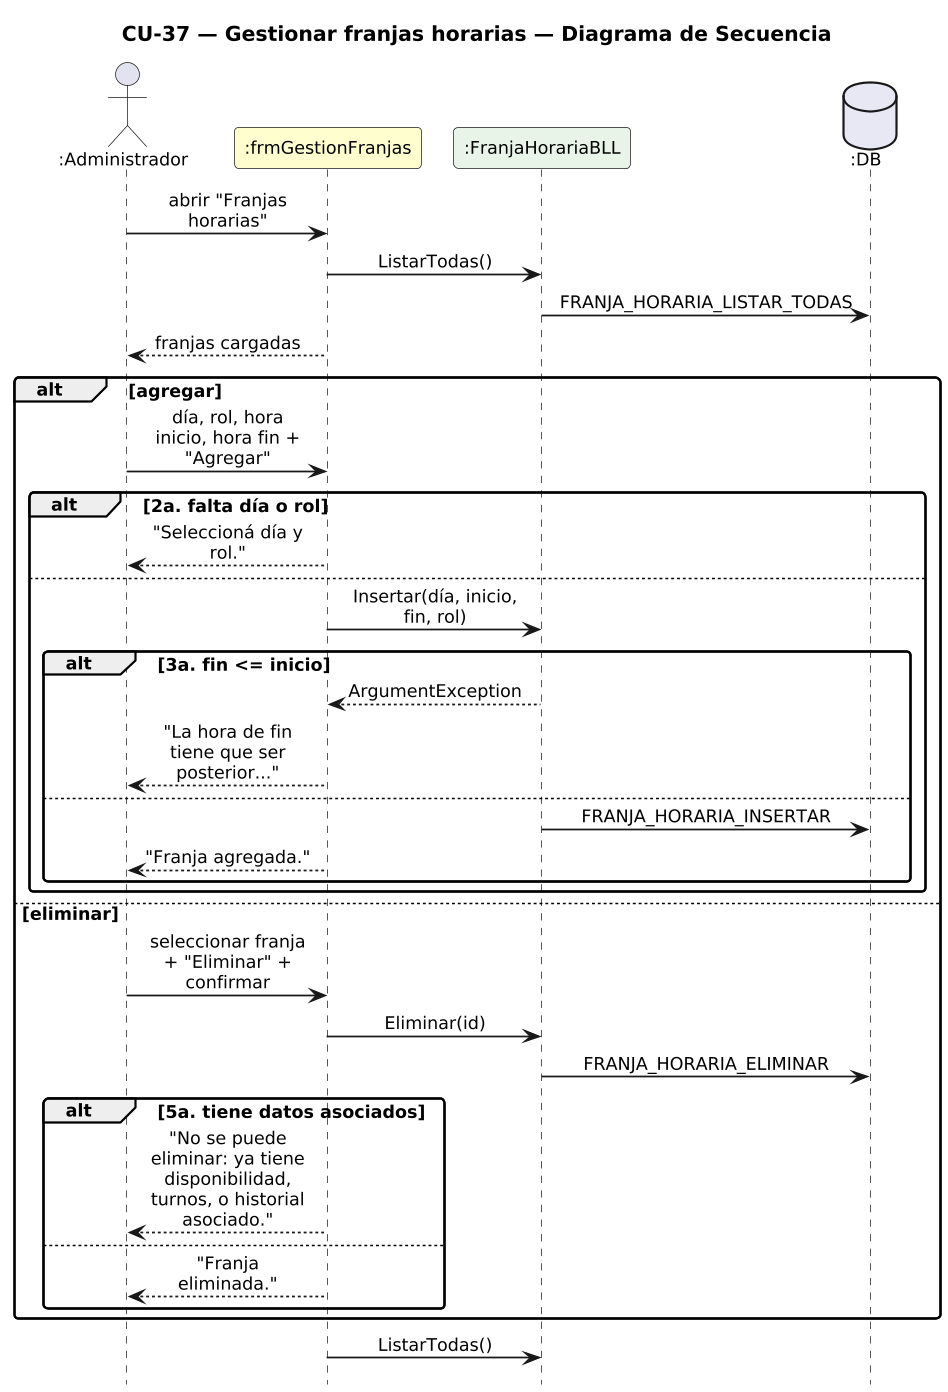

The diagram above was rendered by PlantUML. Its source (embedded in the PNG):
@startuml DiagramaSecuencia_CU37_GestionarFranjas

title CU-37 — Gestionar franjas horarias — Diagrama de Secuencia

skinparam shadowing false
skinparam roundcorner 6
skinparam sequenceArrowThickness 1.2
skinparam ParticipantPadding 6
skinparam BoxPadding 4
skinparam maxMessageSize 115
skinparam sequenceMessageAlign center
skinparam defaultFontSize 12
skinparam dpi 140
hide footbox

actor ":Administrador" as A
participant ":frmGestionFranjas" as F #FEFECE
participant ":FranjaHorariaBLL" as FB #E8F4E8
database ":DB" as DB #E8E8F4

A -> F : abrir "Franjas horarias"
F -> FB : ListarTodas()
FB -> DB : FRANJA_HORARIA_LISTAR_TODAS
F --> A : franjas cargadas
alt agregar
  A -> F : día, rol, hora inicio, hora fin + "Agregar"
  alt 2a. falta día o rol
    F --> A : "Seleccioná día y rol."
  else
    F -> FB : Insertar(día, inicio, fin, rol)
    alt 3a. fin <= inicio
      FB --> F : ArgumentException
      F --> A : "La hora de fin tiene que ser posterior..."
    else
      FB -> DB : FRANJA_HORARIA_INSERTAR
      F --> A : "Franja agregada."
    end
  end
else eliminar
  A -> F : seleccionar franja + "Eliminar" + confirmar
  F -> FB : Eliminar(id)
  FB -> DB : FRANJA_HORARIA_ELIMINAR
  alt 5a. tiene datos asociados
    F --> A : "No se puede eliminar: ya tiene disponibilidad,\nturnos, o historial asociado."
  else
    F --> A : "Franja eliminada."
  end
end
F -> FB : ListarTodas()

@enduml